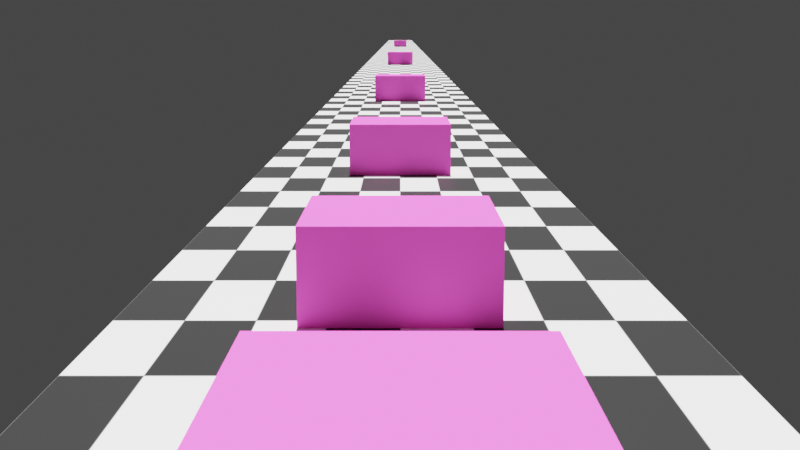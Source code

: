 # Source: dof-reference.blend  (saved by Blender 2.80.75; exported with 4.5.12 LTS)
import bpy
from mathutils import Matrix  # noqa: F401  (used for matrix-valued properties, if any)

bpy.ops.wm.read_factory_settings(use_empty=True)
scene = bpy.context.scene
scene.name = 'Scene'

# ---- images (referenced by path relative to the original .blend; pixels are not part of the script)
import os
ASSET_DIR = os.environ.get("B2B_ASSET_DIR", "")  # directory of the original .blend (textures are referenced by path, not embedded)
HERE = os.path.dirname(os.path.abspath(__file__))  # packed textures are extracted next to this script under _unpacked/

def load_image(name, relpath, width, height, colorspace="sRGB"):
    """Load a texture the original file referenced (path relative to the .blend, or extracted next to this script)."""
    p = next((c for c in (os.path.join(HERE, relpath), os.path.join(ASSET_DIR, relpath)) if relpath and os.path.exists(c)), "")
    if p:
        img = bpy.data.images.load(p, check_existing=True)
        img.name = name
    else:  # same state as the original file: an image datablock whose file is absent (Cycles renders it pink)
        img = bpy.data.images.new(name, width, height)
        img.source = "FILE"
        img.filepath = "//" + (relpath or name)
    img.colorspace_settings.name = colorspace
    return img
img_image_0 = load_image('Image_0', '_unpacked/tmpfuuxhxv8.587dfc65.png', 256, 256, 'sRGB')

# ---- materials (node trees are filled in below, after node groups)
mat_material_003 = bpy.data.materials.new('Material.003')
mat_material_003.use_transparent_shadow = False
mat_material_003.diffuse_color = (1.0, 0.1091, 0.6486, 1.0)
mat_checker_001 = bpy.data.materials.new('checker.001')
mat_checker_001.use_transparent_shadow = False

# ---- material node trees
mat_material_003.use_nodes = True; mat_material_003.node_tree.nodes.clear()
_N = mat_material_003.node_tree.nodes; _L = mat_material_003.node_tree.links
n0 = _N.new('ShaderNodeOutputMaterial'); n0.name = 'Material Output'; n0.location = (1250, 0)
n1 = _N.new('ShaderNodeBsdfPrincipled'); n1.name = 'Principled BSDF'; n1.location = (0, 0)
n1.distribution = 'GGX'
n1.subsurface_method = 'BURLEY'
n1.inputs[0].default_value = (1.0, 0.1091, 0.6486, 1.0)
n1.inputs[2].default_value = 0.4
n1.inputs[3].default_value = 1.45
n1.inputs[13].default_value = 0.0
n1.inputs[27].default_value = (0.0, 0.0, 0.0, 1.0)
n1.inputs[28].default_value = 1.0
_L.new(n1.outputs[0], n0.inputs[0])
n0.is_active_output = True
mat_checker_001.use_nodes = True; mat_checker_001.node_tree.nodes.clear()
_N = mat_checker_001.node_tree.nodes; _L = mat_checker_001.node_tree.links
n0 = _N.new('ShaderNodeOutputMaterial'); n0.name = 'Material Output'; n0.location = (1250, 0)
n1 = _N.new('ShaderNodeBsdfPrincipled'); n1.name = 'Principled BSDF'; n1.location = (0, 0)
n1.distribution = 'GGX'
n1.subsurface_method = 'BURLEY'
n1.inputs[3].default_value = 1.45
n1.inputs[27].default_value = (0.0, 0.0, 0.0, 1.0)
n1.inputs[28].default_value = 1.0
n2 = _N.new('ShaderNodeTexImage'); n2.name = 'Image Texture'; n2.location = (-500, 500)
n2.label = 'BASE COLOR'
n2.image = img_image_0
n3 = _N.new('ShaderNodeMapping'); n3.name = 'Mapping'; n3.location = (-1500, 500)
n3.inputs[3].default_value = (40.0, 2.0, 1.0)
n4 = _N.new('ShaderNodeUVMap'); n4.name = 'UV Map'; n4.location = (-2000, 500)
n4.uv_map = 'TEXCOORD_0'
_L.new(n2.outputs[0], n1.inputs[0])
_L.new(n4.outputs[0], n3.inputs[0])
_L.new(n3.outputs[0], n2.inputs[0])
_L.new(n1.outputs[0], n0.inputs[0])
n0.is_active_output = True

# ---- world
world_world = bpy.data.worlds.new('World'); scene.world = world_world
world_world.use_nodes = True; world_world.node_tree.nodes.clear()
_N = world_world.node_tree.nodes; _L = world_world.node_tree.links
n0 = _N.new('ShaderNodeOutputWorld'); n0.name = 'World Output'; n0.location = (300, 300)
n1 = _N.new('ShaderNodeBackground'); n1.name = 'Background'; n1.location = (10, 300)
n1.inputs[0].default_value = (0.05088, 0.05088, 0.05088, 1.0)
_L.new(n1.outputs[0], n0.inputs[0])
n0.is_active_output = True
world_world.color = (0.05088, 0.05088, 0.05088)
world_world.use_sun_shadow = False
world_world.sun_shadow_jitter_overblur = 0.0

# ---- cameras
cam_camera_002 = bpy.data.cameras.new('Camera.002')
cam_camera_002.sensor_fit = 'HORIZONTAL'
cam_camera_002.dof.use_dof = True
cam_camera_002.dof.aperture_fstop = 32.0

# ---- lights
light_point = bpy.data.lights.new('Point', 'SUN')
light_point.transmission_factor = 0.0
light_point.shadow_soft_size = 0.25

# ---- meshes
me_cube_010 = bpy.data.meshes.new('Cube.010')
me_cube_010.from_pydata([(-1.0, 1.0, 1.0), (1.0, 1.0, -1.0), (-1.0, 1.0, -1.0), (1.0, 1.0, 1.0), (1.0, 1.0, 1.0), (-1.0, -1.0, 1.0), (1.0, -1.0, 1.0), (-1.0, 1.0, 1.0), (-1.0, 1.0, 1.0), (-1.0, -1.0, -1.0), (-1.0, -1.0, 1.0), (-1.0, 1.0, -1.0), (1.0, -1.0, 1.0), (-1.0, -1.0, -1.0), (1.0, -1.0, -1.0), (-1.0, -1.0, 1.0), (1.0, 1.0, -1.0), (1.0, -1.0, 1.0), (1.0, -1.0, -1.0), (1.0, 1.0, 1.0), (-1.0, 1.0, -1.0), (1.0, -1.0, -1.0), (-1.0, -1.0, -1.0), (1.0, 1.0, -1.0)], [], [(0, 1, 2), (0, 3, 1), (4, 5, 6), (4, 7, 5), (8, 9, 10), (8, 11, 9), (12, 13, 14), (12, 15, 13), (16, 17, 18), (16, 19, 17), (20, 21, 22), (20, 23, 21)])
_uv = me_cube_010.uv_layers.new(name='TEXCOORD_0')
_uv.uv.foreach_set('vector', [1.0, 1.0, 0.0, 0.0, 1.0, 0.0, 1.0, 1.0, 0.0, 1.0, 0.0, 0.0, 1.0, 0.0, 0.0, 1.0, 0.0, 0.0, 1.0, 0.0, 1.0, 1.0, 0.0, 1.0, 1.0, 0.0, 0.0, 1.0, 0.0, 0.0, 1.0, 0.0, 1.0, 1.0, 0.0, 1.0, 1.0, 1.0, 0.0, 0.0, 1.0, 0.0, 1.0, 1.0, 0.0, 1.0, 0.0, 0.0, 1.0, 0.0, 0.0, 1.0, 0.0, 0.0, 1.0, 0.0, 1.0, 1.0, 0.0, 1.0, 1.0, 0.0, 0.0, 1.0, 0.0, 0.0, 1.0, 0.0, 1.0, 1.0, 0.0, 1.0])
me_cube_010.materials.append(mat_material_003)
me_cube_010.use_remesh_preserve_volume = False
me_cube_010.use_remesh_preserve_attributes = False
me_cube_010.use_mirror_vertex_groups = False
me_cube_010.update()
me_cube_010.normals_split_custom_set([tuple(v) for v in zip(*[iter([0.0, 1.0, 0.0, 0.0, 1.0, 0.0, 0.0, 1.0, 0.0, 0.0, 1.0, 0.0, 0.0, 1.0, 0.0, 0.0, 1.0, 0.0, 0.0, 0.0, 1.0, 0.0, 0.0, 1.0, 0.0, 0.0, 1.0, 0.0, 0.0, 1.0, 0.0, 0.0, 1.0, 0.0, 0.0, 1.0, -1.0, 0.0, 0.0, -1.0, 0.0, 0.0, -1.0, 0.0, 0.0, -1.0, 0.0, 0.0, -1.0, 0.0, 0.0, -1.0, 0.0, 0.0, 0.0, -1.0, 0.0, 0.0, -1.0, 0.0, 0.0, -1.0, 0.0, 0.0, -1.0, 0.0, 0.0, -1.0, 0.0, 0.0, -1.0, 0.0, 1.0, 0.0, 0.0, 1.0, 0.0, 0.0, 1.0, 0.0, 0.0, 1.0, 0.0, 0.0, 1.0, 0.0, 0.0, 1.0, 0.0, 0.0, 0.0, 0.0, -1.0, 0.0, 0.0, -1.0, 0.0, 0.0, -1.0, 0.0, 0.0, -1.0, 0.0, 0.0, -1.0, 0.0, 0.0, -1.0])] * 3)])
me_cube_011 = bpy.data.meshes.new('Cube.011')
me_cube_011.from_pydata([(-1.0, 1.0, 1.0), (1.0, 1.0, -1.0), (-1.0, 1.0, -1.0), (1.0, 1.0, 1.0), (1.0, 1.0, 1.0), (-1.0, -1.0, 1.0), (1.0, -1.0, 1.0), (-1.0, 1.0, 1.0), (-1.0, 1.0, 1.0), (-1.0, -1.0, -1.0), (-1.0, -1.0, 1.0), (-1.0, 1.0, -1.0), (1.0, -1.0, 1.0), (-1.0, -1.0, -1.0), (1.0, -1.0, -1.0), (-1.0, -1.0, 1.0), (1.0, 1.0, -1.0), (1.0, -1.0, 1.0), (1.0, -1.0, -1.0), (1.0, 1.0, 1.0), (-1.0, 1.0, -1.0), (1.0, -1.0, -1.0), (-1.0, -1.0, -1.0), (1.0, 1.0, -1.0)], [], [(0, 1, 2), (0, 3, 1), (4, 5, 6), (4, 7, 5), (8, 9, 10), (8, 11, 9), (12, 13, 14), (12, 15, 13), (16, 17, 18), (16, 19, 17), (20, 21, 22), (20, 23, 21)])
_uv = me_cube_011.uv_layers.new(name='TEXCOORD_0')
_uv.uv.foreach_set('vector', [1.0, 1.0, 0.0, 0.0, 1.0, 0.0, 1.0, 1.0, 0.0, 1.0, 0.0, 0.0, 1.0, 0.0, 0.0, 1.0, 0.0, 0.0, 1.0, 0.0, 1.0, 1.0, 0.0, 1.0, 1.0, 0.0, 0.0, 1.0, 0.0, 0.0, 1.0, 0.0, 1.0, 1.0, 0.0, 1.0, 1.0, 1.0, 0.0, 0.0, 1.0, 0.0, 1.0, 1.0, 0.0, 1.0, 0.0, 0.0, 1.0, 0.0, 0.0, 1.0, 0.0, 0.0, 1.0, 0.0, 1.0, 1.0, 0.0, 1.0, 1.0, 0.0, 0.0, 1.0, 0.0, 0.0, 1.0, 0.0, 1.0, 1.0, 0.0, 1.0])
me_cube_011.materials.append(mat_material_003)
me_cube_011.use_remesh_preserve_volume = False
me_cube_011.use_remesh_preserve_attributes = False
me_cube_011.use_mirror_vertex_groups = False
me_cube_011.update()
me_cube_011.normals_split_custom_set([tuple(v) for v in zip(*[iter([0.0, 1.0, 0.0, 0.0, 1.0, 0.0, 0.0, 1.0, 0.0, 0.0, 1.0, 0.0, 0.0, 1.0, 0.0, 0.0, 1.0, 0.0, 0.0, 0.0, 1.0, 0.0, 0.0, 1.0, 0.0, 0.0, 1.0, 0.0, 0.0, 1.0, 0.0, 0.0, 1.0, 0.0, 0.0, 1.0, -1.0, 0.0, 0.0, -1.0, 0.0, 0.0, -1.0, 0.0, 0.0, -1.0, 0.0, 0.0, -1.0, 0.0, 0.0, -1.0, 0.0, 0.0, 0.0, -1.0, 0.0, 0.0, -1.0, 0.0, 0.0, -1.0, 0.0, 0.0, -1.0, 0.0, 0.0, -1.0, 0.0, 0.0, -1.0, 0.0, 1.0, 0.0, 0.0, 1.0, 0.0, 0.0, 1.0, 0.0, 0.0, 1.0, 0.0, 0.0, 1.0, 0.0, 0.0, 1.0, 0.0, 0.0, 0.0, 0.0, -1.0, 0.0, 0.0, -1.0, 0.0, 0.0, -1.0, 0.0, 0.0, -1.0, 0.0, 0.0, -1.0, 0.0, 0.0, -1.0])] * 3)])
me_cube_012 = bpy.data.meshes.new('Cube.012')
me_cube_012.from_pydata([(-1.0, 1.0, 1.0), (1.0, 1.0, -1.0), (-1.0, 1.0, -1.0), (1.0, 1.0, 1.0), (1.0, 1.0, 1.0), (-1.0, -1.0, 1.0), (1.0, -1.0, 1.0), (-1.0, 1.0, 1.0), (-1.0, 1.0, 1.0), (-1.0, -1.0, -1.0), (-1.0, -1.0, 1.0), (-1.0, 1.0, -1.0), (1.0, -1.0, 1.0), (-1.0, -1.0, -1.0), (1.0, -1.0, -1.0), (-1.0, -1.0, 1.0), (1.0, 1.0, -1.0), (1.0, -1.0, 1.0), (1.0, -1.0, -1.0), (1.0, 1.0, 1.0), (-1.0, 1.0, -1.0), (1.0, -1.0, -1.0), (-1.0, -1.0, -1.0), (1.0, 1.0, -1.0)], [], [(0, 1, 2), (0, 3, 1), (4, 5, 6), (4, 7, 5), (8, 9, 10), (8, 11, 9), (12, 13, 14), (12, 15, 13), (16, 17, 18), (16, 19, 17), (20, 21, 22), (20, 23, 21)])
_uv = me_cube_012.uv_layers.new(name='TEXCOORD_0')
_uv.uv.foreach_set('vector', [1.0, 1.0, 0.0, 0.0, 1.0, 0.0, 1.0, 1.0, 0.0, 1.0, 0.0, 0.0, 1.0, 0.0, 0.0, 1.0, 0.0, 0.0, 1.0, 0.0, 1.0, 1.0, 0.0, 1.0, 1.0, 0.0, 0.0, 1.0, 0.0, 0.0, 1.0, 0.0, 1.0, 1.0, 0.0, 1.0, 1.0, 1.0, 0.0, 0.0, 1.0, 0.0, 1.0, 1.0, 0.0, 1.0, 0.0, 0.0, 1.0, 0.0, 0.0, 1.0, 0.0, 0.0, 1.0, 0.0, 1.0, 1.0, 0.0, 1.0, 1.0, 0.0, 0.0, 1.0, 0.0, 0.0, 1.0, 0.0, 1.0, 1.0, 0.0, 1.0])
me_cube_012.materials.append(mat_material_003)
me_cube_012.use_remesh_preserve_volume = False
me_cube_012.use_remesh_preserve_attributes = False
me_cube_012.use_mirror_vertex_groups = False
me_cube_012.update()
me_cube_012.normals_split_custom_set([tuple(v) for v in zip(*[iter([0.0, 1.0, 0.0, 0.0, 1.0, 0.0, 0.0, 1.0, 0.0, 0.0, 1.0, 0.0, 0.0, 1.0, 0.0, 0.0, 1.0, 0.0, 0.0, 0.0, 1.0, 0.0, 0.0, 1.0, 0.0, 0.0, 1.0, 0.0, 0.0, 1.0, 0.0, 0.0, 1.0, 0.0, 0.0, 1.0, -1.0, 0.0, 0.0, -1.0, 0.0, 0.0, -1.0, 0.0, 0.0, -1.0, 0.0, 0.0, -1.0, 0.0, 0.0, -1.0, 0.0, 0.0, 0.0, -1.0, 0.0, 0.0, -1.0, 0.0, 0.0, -1.0, 0.0, 0.0, -1.0, 0.0, 0.0, -1.0, 0.0, 0.0, -1.0, 0.0, 1.0, 0.0, 0.0, 1.0, 0.0, 0.0, 1.0, 0.0, 0.0, 1.0, 0.0, 0.0, 1.0, 0.0, 0.0, 1.0, 0.0, 0.0, 0.0, 0.0, -1.0, 0.0, 0.0, -1.0, 0.0, 0.0, -1.0, 0.0, 0.0, -1.0, 0.0, 0.0, -1.0, 0.0, 0.0, -1.0])] * 3)])
me_cube_013 = bpy.data.meshes.new('Cube.013')
me_cube_013.from_pydata([(-1.0, 1.0, 1.0), (1.0, 1.0, -1.0), (-1.0, 1.0, -1.0), (1.0, 1.0, 1.0), (1.0, 1.0, 1.0), (-1.0, -1.0, 1.0), (1.0, -1.0, 1.0), (-1.0, 1.0, 1.0), (-1.0, 1.0, 1.0), (-1.0, -1.0, -1.0), (-1.0, -1.0, 1.0), (-1.0, 1.0, -1.0), (1.0, -1.0, 1.0), (-1.0, -1.0, -1.0), (1.0, -1.0, -1.0), (-1.0, -1.0, 1.0), (1.0, 1.0, -1.0), (1.0, -1.0, 1.0), (1.0, -1.0, -1.0), (1.0, 1.0, 1.0), (-1.0, 1.0, -1.0), (1.0, -1.0, -1.0), (-1.0, -1.0, -1.0), (1.0, 1.0, -1.0)], [], [(0, 1, 2), (0, 3, 1), (4, 5, 6), (4, 7, 5), (8, 9, 10), (8, 11, 9), (12, 13, 14), (12, 15, 13), (16, 17, 18), (16, 19, 17), (20, 21, 22), (20, 23, 21)])
_uv = me_cube_013.uv_layers.new(name='TEXCOORD_0')
_uv.uv.foreach_set('vector', [1.0, 1.0, 0.0, 0.0, 1.0, 0.0, 1.0, 1.0, 0.0, 1.0, 0.0, 0.0, 1.0, 0.0, 0.0, 1.0, 0.0, 0.0, 1.0, 0.0, 1.0, 1.0, 0.0, 1.0, 1.0, 0.0, 0.0, 1.0, 0.0, 0.0, 1.0, 0.0, 1.0, 1.0, 0.0, 1.0, 1.0, 1.0, 0.0, 0.0, 1.0, 0.0, 1.0, 1.0, 0.0, 1.0, 0.0, 0.0, 1.0, 0.0, 0.0, 1.0, 0.0, 0.0, 1.0, 0.0, 1.0, 1.0, 0.0, 1.0, 1.0, 0.0, 0.0, 1.0, 0.0, 0.0, 1.0, 0.0, 1.0, 1.0, 0.0, 1.0])
me_cube_013.materials.append(mat_material_003)
me_cube_013.use_remesh_preserve_volume = False
me_cube_013.use_remesh_preserve_attributes = False
me_cube_013.use_mirror_vertex_groups = False
me_cube_013.update()
me_cube_013.normals_split_custom_set([tuple(v) for v in zip(*[iter([0.0, 1.0, 0.0, 0.0, 1.0, 0.0, 0.0, 1.0, 0.0, 0.0, 1.0, 0.0, 0.0, 1.0, 0.0, 0.0, 1.0, 0.0, 0.0, 0.0, 1.0, 0.0, 0.0, 1.0, 0.0, 0.0, 1.0, 0.0, 0.0, 1.0, 0.0, 0.0, 1.0, 0.0, 0.0, 1.0, -1.0, 0.0, 0.0, -1.0, 0.0, 0.0, -1.0, 0.0, 0.0, -1.0, 0.0, 0.0, -1.0, 0.0, 0.0, -1.0, 0.0, 0.0, 0.0, -1.0, 0.0, 0.0, -1.0, 0.0, 0.0, -1.0, 0.0, 0.0, -1.0, 0.0, 0.0, -1.0, 0.0, 0.0, -1.0, 0.0, 1.0, 0.0, 0.0, 1.0, 0.0, 0.0, 1.0, 0.0, 0.0, 1.0, 0.0, 0.0, 1.0, 0.0, 0.0, 1.0, 0.0, 0.0, 0.0, 0.0, -1.0, 0.0, 0.0, -1.0, 0.0, 0.0, -1.0, 0.0, 0.0, -1.0, 0.0, 0.0, -1.0, 0.0, 0.0, -1.0])] * 3)])
me_cube_014 = bpy.data.meshes.new('Cube.014')
me_cube_014.from_pydata([(-1.0, 1.0, 1.0), (1.0, 1.0, -1.0), (-1.0, 1.0, -1.0), (1.0, 1.0, 1.0), (1.0, 1.0, 1.0), (-1.0, -1.0, 1.0), (1.0, -1.0, 1.0), (-1.0, 1.0, 1.0), (-1.0, 1.0, 1.0), (-1.0, -1.0, -1.0), (-1.0, -1.0, 1.0), (-1.0, 1.0, -1.0), (1.0, -1.0, 1.0), (-1.0, -1.0, -1.0), (1.0, -1.0, -1.0), (-1.0, -1.0, 1.0), (1.0, 1.0, -1.0), (1.0, -1.0, 1.0), (1.0, -1.0, -1.0), (1.0, 1.0, 1.0), (-1.0, 1.0, -1.0), (1.0, -1.0, -1.0), (-1.0, -1.0, -1.0), (1.0, 1.0, -1.0)], [], [(0, 1, 2), (0, 3, 1), (4, 5, 6), (4, 7, 5), (8, 9, 10), (8, 11, 9), (12, 13, 14), (12, 15, 13), (16, 17, 18), (16, 19, 17), (20, 21, 22), (20, 23, 21)])
_uv = me_cube_014.uv_layers.new(name='TEXCOORD_0')
_uv.uv.foreach_set('vector', [1.0, 1.0, 0.0, 0.0, 1.0, 0.0, 1.0, 1.0, 0.0, 1.0, 0.0, 0.0, 1.0, 0.0, 0.0, 1.0, 0.0, 0.0, 1.0, 0.0, 1.0, 1.0, 0.0, 1.0, 1.0, 0.0, 0.0, 1.0, 0.0, 0.0, 1.0, 0.0, 1.0, 1.0, 0.0, 1.0, 1.0, 1.0, 0.0, 0.0, 1.0, 0.0, 1.0, 1.0, 0.0, 1.0, 0.0, 0.0, 1.0, 0.0, 0.0, 1.0, 0.0, 0.0, 1.0, 0.0, 1.0, 1.0, 0.0, 1.0, 1.0, 0.0, 0.0, 1.0, 0.0, 0.0, 1.0, 0.0, 1.0, 1.0, 0.0, 1.0])
me_cube_014.materials.append(mat_material_003)
me_cube_014.use_remesh_preserve_volume = False
me_cube_014.use_remesh_preserve_attributes = False
me_cube_014.use_mirror_vertex_groups = False
me_cube_014.update()
me_cube_014.normals_split_custom_set([tuple(v) for v in zip(*[iter([0.0, 1.0, 0.0, 0.0, 1.0, 0.0, 0.0, 1.0, 0.0, 0.0, 1.0, 0.0, 0.0, 1.0, 0.0, 0.0, 1.0, 0.0, 0.0, 0.0, 1.0, 0.0, 0.0, 1.0, 0.0, 0.0, 1.0, 0.0, 0.0, 1.0, 0.0, 0.0, 1.0, 0.0, 0.0, 1.0, -1.0, 0.0, 0.0, -1.0, 0.0, 0.0, -1.0, 0.0, 0.0, -1.0, 0.0, 0.0, -1.0, 0.0, 0.0, -1.0, 0.0, 0.0, 0.0, -1.0, 0.0, 0.0, -1.0, 0.0, 0.0, -1.0, 0.0, 0.0, -1.0, 0.0, 0.0, -1.0, 0.0, 0.0, -1.0, 0.0, 1.0, 0.0, 0.0, 1.0, 0.0, 0.0, 1.0, 0.0, 0.0, 1.0, 0.0, 0.0, 1.0, 0.0, 0.0, 1.0, 0.0, 0.0, 0.0, 0.0, -1.0, 0.0, 0.0, -1.0, 0.0, 0.0, -1.0, 0.0, 0.0, -1.0, 0.0, 0.0, -1.0, 0.0, 0.0, -1.0])] * 3)])
me_cube_015 = bpy.data.meshes.new('Cube.015')
me_cube_015.from_pydata([(-1.0, 1.0, 1.0), (1.0, 1.0, -1.0), (-1.0, 1.0, -1.0), (1.0, 1.0, 1.0), (1.0, 1.0, 1.0), (-1.0, -1.0, 1.0), (1.0, -1.0, 1.0), (-1.0, 1.0, 1.0), (-1.0, 1.0, 1.0), (-1.0, -1.0, -1.0), (-1.0, -1.0, 1.0), (-1.0, 1.0, -1.0), (1.0, -1.0, 1.0), (-1.0, -1.0, -1.0), (1.0, -1.0, -1.0), (-1.0, -1.0, 1.0), (1.0, 1.0, -1.0), (1.0, -1.0, 1.0), (1.0, -1.0, -1.0), (1.0, 1.0, 1.0), (-1.0, 1.0, -1.0), (1.0, -1.0, -1.0), (-1.0, -1.0, -1.0), (1.0, 1.0, -1.0)], [], [(0, 1, 2), (0, 3, 1), (4, 5, 6), (4, 7, 5), (8, 9, 10), (8, 11, 9), (12, 13, 14), (12, 15, 13), (16, 17, 18), (16, 19, 17), (20, 21, 22), (20, 23, 21)])
_uv = me_cube_015.uv_layers.new(name='TEXCOORD_0')
_uv.uv.foreach_set('vector', [1.0, 1.0, 0.0, 0.0, 1.0, 0.0, 1.0, 1.0, 0.0, 1.0, 0.0, 0.0, 1.0, 0.0, 0.0, 1.0, 0.0, 0.0, 1.0, 0.0, 1.0, 1.0, 0.0, 1.0, 1.0, 0.0, 0.0, 1.0, 0.0, 0.0, 1.0, 0.0, 1.0, 1.0, 0.0, 1.0, 1.0, 1.0, 0.0, 0.0, 1.0, 0.0, 1.0, 1.0, 0.0, 1.0, 0.0, 0.0, 1.0, 0.0, 0.0, 1.0, 0.0, 0.0, 1.0, 0.0, 1.0, 1.0, 0.0, 1.0, 1.0, 0.0, 0.0, 1.0, 0.0, 0.0, 1.0, 0.0, 1.0, 1.0, 0.0, 1.0])
me_cube_015.materials.append(mat_material_003)
me_cube_015.use_remesh_preserve_volume = False
me_cube_015.use_remesh_preserve_attributes = False
me_cube_015.use_mirror_vertex_groups = False
me_cube_015.update()
me_cube_015.normals_split_custom_set([tuple(v) for v in zip(*[iter([0.0, 1.0, 0.0, 0.0, 1.0, 0.0, 0.0, 1.0, 0.0, 0.0, 1.0, 0.0, 0.0, 1.0, 0.0, 0.0, 1.0, 0.0, 0.0, 0.0, 1.0, 0.0, 0.0, 1.0, 0.0, 0.0, 1.0, 0.0, 0.0, 1.0, 0.0, 0.0, 1.0, 0.0, 0.0, 1.0, -1.0, 0.0, 0.0, -1.0, 0.0, 0.0, -1.0, 0.0, 0.0, -1.0, 0.0, 0.0, -1.0, 0.0, 0.0, -1.0, 0.0, 0.0, 0.0, -1.0, 0.0, 0.0, -1.0, 0.0, 0.0, -1.0, 0.0, 0.0, -1.0, 0.0, 0.0, -1.0, 0.0, 0.0, -1.0, 0.0, 1.0, 0.0, 0.0, 1.0, 0.0, 0.0, 1.0, 0.0, 0.0, 1.0, 0.0, 0.0, 1.0, 0.0, 0.0, 1.0, 0.0, 0.0, 0.0, 0.0, -1.0, 0.0, 0.0, -1.0, 0.0, 0.0, -1.0, 0.0, 0.0, -1.0, 0.0, 0.0, -1.0, 0.0, 0.0, -1.0])] * 3)])
me_plane_001 = bpy.data.meshes.new('Plane.001')
me_plane_001.from_pydata([(-1.0, 0.0, 1.0), (1.0, 0.0, -1.0), (-1.0, 0.0, -1.0), (1.0, 0.0, 1.0)], [], [(0, 1, 2), (0, 3, 1)])
_uv = me_plane_001.uv_layers.new(name='TEXCOORD_0')
_uv.uv.foreach_set('vector', [0.0, 0.0, 1.0, 1.0, 0.0, 1.0, 0.0, 0.0, 1.0, 0.0, 1.0, 1.0])
me_plane_001.materials.append(mat_checker_001)
me_plane_001.use_remesh_preserve_volume = False
me_plane_001.use_remesh_preserve_attributes = False
me_plane_001.use_mirror_vertex_groups = False
me_plane_001.update()
me_plane_001.normals_split_custom_set([tuple(v) for v in zip(*[iter([0.0, 1.0, 0.0, 0.0, 1.0, 0.0, 0.0, 1.0, 0.0, 0.0, 1.0, 0.0, 0.0, 1.0, 0.0, 0.0, 1.0, 0.0])] * 3)])

# ---- objects
ob_camera = bpy.data.objects.new('Camera', cam_camera_002)
ob_2 = bpy.data.objects.new('2', me_cube_010)
ob_4 = bpy.data.objects.new('4', me_cube_011)
ob_8 = bpy.data.objects.new('8', me_cube_012)
ob_16 = bpy.data.objects.new('16', me_cube_013)
ob_32 = bpy.data.objects.new('32', me_cube_014)
ob_64 = bpy.data.objects.new('64', me_cube_015)
ob_sun = bpy.data.objects.new('Sun', None)
ob_plane = bpy.data.objects.new('Plane', me_plane_001)
ob_point = bpy.data.objects.new('Point', light_point)

# ---- transforms, parenting, visibility, modifiers, constraints
ob_camera.location = (0.0, 0.0, 1.0)
ob_camera.rotation_euler = (1.396, 1.399e-08, 1.571)
ob_camera.lineart.crease_threshold = 0.0
ob_2.location = (-2.0, 0.0, 0.0)
ob_2.rotation_mode = 'QUATERNION'
ob_2.rotation_quaternion = (1.0, 0.0, 0.0, 0.0)
ob_2.scale = (0.35, 0.35, 0.35)
ob_2.lineart.crease_threshold = 0.0
ob_4.location = (-4.0, 0.0, 0.0)
ob_4.rotation_mode = 'QUATERNION'
ob_4.rotation_quaternion = (1.0, 0.0, 0.0, 0.0)
ob_4.scale = (0.35, 0.35, 0.35)
ob_4.lineart.crease_threshold = 0.0
ob_8.location = (-8.0, 0.0, 0.0)
ob_8.rotation_mode = 'QUATERNION'
ob_8.rotation_quaternion = (1.0, 0.0, 0.0, 0.0)
ob_8.scale = (0.35, 0.35, 0.35)
ob_8.lineart.crease_threshold = 0.0
ob_16.location = (-16.0, 0.0, 0.0)
ob_16.rotation_mode = 'QUATERNION'
ob_16.rotation_quaternion = (1.0, 0.0, 0.0, 0.0)
ob_16.scale = (0.35, 0.35, 0.35)
ob_16.lineart.crease_threshold = 0.0
ob_32.location = (-32.0, 0.0, 0.0)
ob_32.rotation_mode = 'QUATERNION'
ob_32.rotation_quaternion = (1.0, 0.0, 0.0, 0.0)
ob_32.scale = (0.35, 0.35, 0.35)
ob_32.lineart.crease_threshold = 0.0
ob_64.location = (-64.0, 0.0, 0.0)
ob_64.rotation_mode = 'QUATERNION'
ob_64.rotation_quaternion = (1.0, 0.0, 0.0, 0.0)
ob_64.scale = (0.35, 0.35, 0.35)
ob_64.lineart.crease_threshold = 0.0
ob_sun.location = (3.981, 9.153, 13.84)
ob_sun.rotation_mode = 'QUATERNION'
ob_sun.rotation_quaternion = (0.842, 0.4215, 0.2949, -0.1627)
ob_sun.scale = (1.0, 1.0, 1.0)
ob_sun.lineart.crease_threshold = 0.0
ob_plane.location = (-50.0, 0.0, 0.0)
ob_plane.rotation_mode = 'QUATERNION'
ob_plane.rotation_quaternion = (0.7071, 0.7071, 0.0, 0.0)
ob_plane.scale = (50.0, 1.0, 1.0)
ob_plane.lineart.crease_threshold = 0.0
ob_point.location = (-0.05136, -0.02561, 1.036)
ob_point.rotation_euler = (0.01224, -0.2581, -0.04793)
ob_point.lineart.crease_threshold = 0.0

# ---- collection membership
scene.collection.objects.link(ob_camera)
scene.collection.objects.link(ob_2)
scene.collection.objects.link(ob_4)
scene.collection.objects.link(ob_8)
scene.collection.objects.link(ob_16)
scene.collection.objects.link(ob_32)
scene.collection.objects.link(ob_64)
scene.collection.objects.link(ob_sun)
scene.collection.objects.link(ob_plane)
scene.collection.objects.link(ob_point)

# ---- scene / render settings (as saved in the file)
scene.camera = ob_camera
scene.frame_start = 1; scene.frame_end = 250; scene.frame_set(12)
scene.render.engine = 'BLENDER_EEVEE_NEXT'
scene.cycles.use_denoising = False
scene.cycles.samples = 128
scene.cycles.sampling_pattern = 'TABULATED_SOBOL'
scene.cycles.use_adaptive_sampling = False
scene.cycles.use_light_tree = False
scene.eevee.overscan_size = 3.694
scene.view_settings.view_transform = 'Filmic'
bpy.context.view_layer.update()
